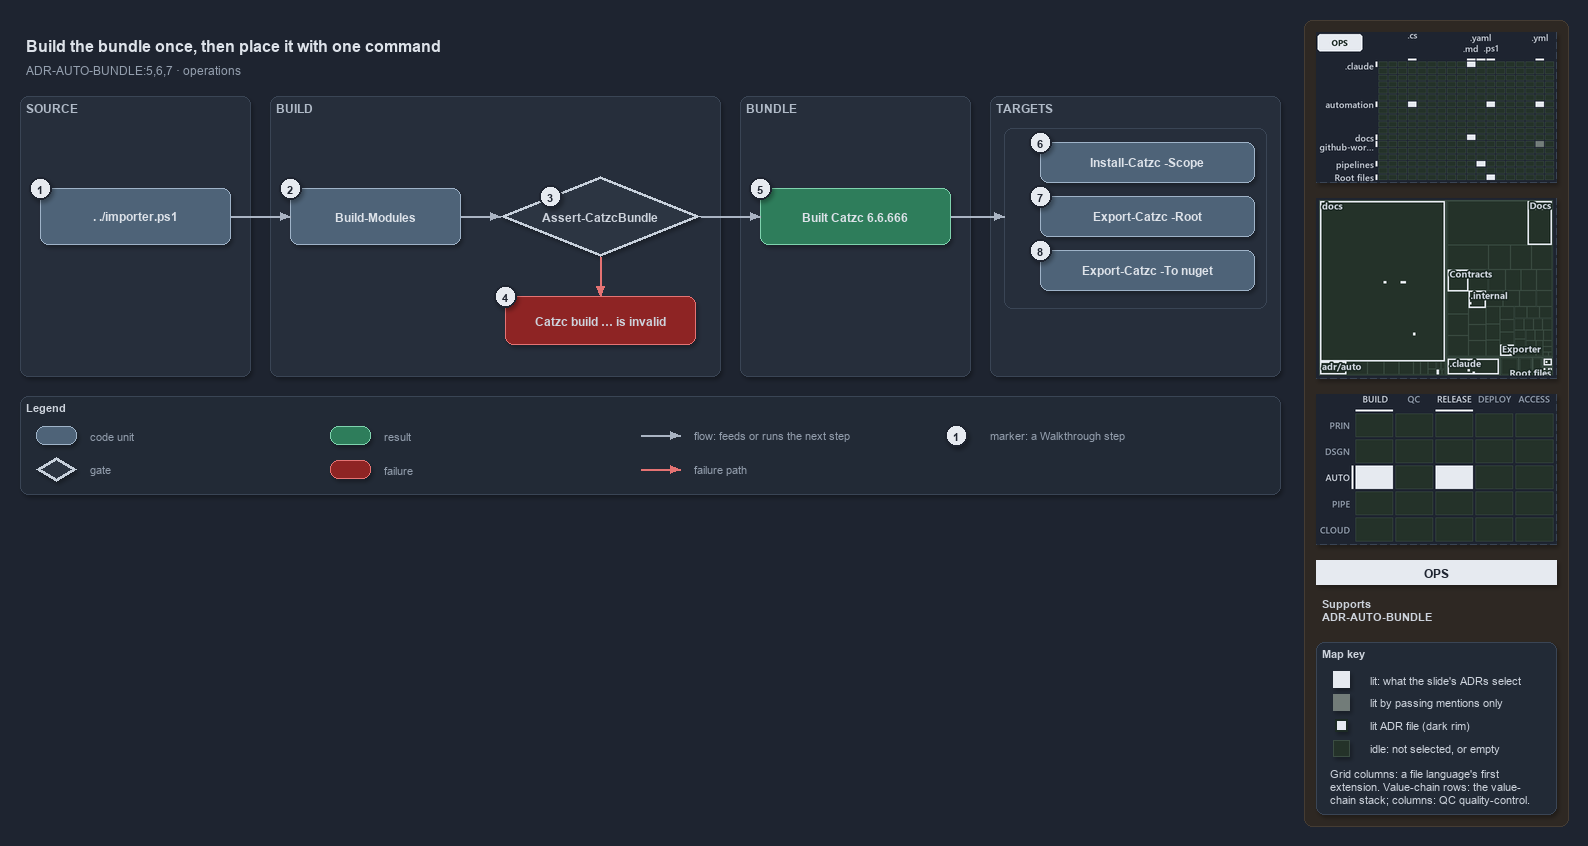

The diagram above was exported from draw.io. Its source (the exported page's mxGraphModel, read from the mxfile embedded in the PNG):
<mxGraphModel dx="1024" dy="768" grid="0" gridSize="10" guides="1" tooltips="1" connect="1" arrows="1" fold="1" page="1" pageScale="1" pageWidth="1572" pageHeight="600" background="#1E2430" math="0" shadow="1">
  <root>
    <mxCell id="0" />
    <mxCell id="1" parent="0" />
    <mxCell id="sidebar-bg" value="" style="rounded=1;arcSize=2;html=1;fillColor=#2E2823;strokeColor=#453C33;shadow=0;" vertex="1" parent="1">
      <mxGeometry x="1304" y="4" width="264" height="806" as="geometry" />
    </mxCell>
    <mxCell id="title" value="Build the bundle once, then place it with one command" style="text;html=1;align=left;verticalAlign=middle;fontSize=16;fontStyle=1;fontColor=#DDE2E9;" vertex="1" parent="1">
      <mxGeometry x="20" y="14" width="1260" height="30" as="geometry" />
    </mxCell>
    <mxCell id="subtitle" value="ADR-AUTO-BUNDLE:5,6,7 &amp;#183; operations" style="text;html=1;align=left;verticalAlign=middle;fontSize=12;fontColor=#949FAE;" vertex="1" parent="1">
      <mxGeometry x="20" y="44" width="1240" height="20" as="geometry" />
    </mxCell>
    <mxCell id="band-source" value="SOURCE" style="rounded=1;html=1;arcSize=3;fillColor=#262E3B;strokeColor=#3A4555;verticalAlign=top;align=left;spacingLeft=8;fontStyle=1;fontSize=12;fontColor=#B0BAC7;" vertex="1" parent="1">
      <mxGeometry x="20" y="80" width="230" height="280" as="geometry" />
    </mxCell>
    <mxCell id="band-build" value="BUILD" style="rounded=1;html=1;arcSize=3;fillColor=#262E3B;strokeColor=#3A4555;verticalAlign=top;align=left;spacingLeft=8;fontStyle=1;fontSize=12;fontColor=#B0BAC7;" vertex="1" parent="1">
      <mxGeometry x="270" y="80" width="450" height="280" as="geometry" />
    </mxCell>
    <mxCell id="band-bundle" value="BUNDLE" style="rounded=1;html=1;arcSize=3;fillColor=#262E3B;strokeColor=#3A4555;verticalAlign=top;align=left;spacingLeft=8;fontStyle=1;fontSize=12;fontColor=#B0BAC7;" vertex="1" parent="1">
      <mxGeometry x="740" y="80" width="230" height="280" as="geometry" />
    </mxCell>
    <mxCell id="band-roots" value="TARGETS" style="rounded=1;html=1;arcSize=3;fillColor=#262E3B;strokeColor=#3A4555;verticalAlign=top;align=left;spacingLeft=8;fontStyle=1;fontSize=12;fontColor=#B0BAC7;" vertex="1" parent="1">
      <mxGeometry x="990" y="80" width="290" height="280" as="geometry" />
    </mxCell>
    <mxCell id="g-entry" value="&lt;b&gt;. ./importer.ps1&lt;/b&gt;" style="rounded=1;whiteSpace=wrap;html=1;arcSize=20;fillColor=#4E6378;strokeColor=#9FB3C8;fontColor=#DDE2E9;fontSize=12;" vertex="1" parent="1">
      <mxGeometry x="40" y="172" width="190" height="56" as="geometry" />
    </mxCell>
    <mxCell id="g-build" value="&lt;b&gt;Build-Modules&lt;/b&gt;" style="rounded=1;whiteSpace=wrap;html=1;arcSize=20;fillColor=#4E6378;strokeColor=#9FB3C8;fontColor=#DDE2E9;fontSize=12;" vertex="1" parent="1">
      <mxGeometry x="290" y="172" width="170" height="56" as="geometry" />
    </mxCell>
    <mxCell id="g-guard" value="&lt;b&gt;Assert-CatzcBundle&lt;/b&gt;" style="rhombus;whiteSpace=wrap;html=1;fillColor=#2C3542;strokeColor=#C7D0DB;strokeWidth=3;fontSize=12;fontColor=#CDD3DC;" vertex="1" parent="1">
      <mxGeometry x="500" y="160" width="200" height="80" as="geometry" />
    </mxCell>
    <mxCell id="g-invalid" value="&lt;b&gt;Catzc build &amp;#8230; is invalid&lt;/b&gt;" style="rounded=1;whiteSpace=wrap;html=1;arcSize=20;fillColor=#8E2424;strokeColor=#E57373;fontSize=12;" vertex="1" parent="1">
      <mxGeometry x="505" y="280" width="190" height="48" as="geometry" />
    </mxCell>
    <mxCell id="g-built" value="&lt;b&gt;Built Catzc 6.6.666&lt;/b&gt;" style="rounded=1;whiteSpace=wrap;html=1;arcSize=20;fillColor=#2E7D5B;strokeColor=#7FD3AE;fontColor=#DDE2E9;fontSize=12;" vertex="1" parent="1">
      <mxGeometry x="760" y="172" width="190" height="56" as="geometry" />
    </mxCell>
    <mxCell id="frame-targets" value="" style="rounded=1;html=1;arcSize=6;fillColor=none;strokeColor=#3A4555;" vertex="1" parent="1">
      <mxGeometry x="1004" y="112" width="262" height="180" as="geometry" />
    </mxCell>
    <mxCell id="g-scope" value="&lt;b&gt;Install-Catzc -Scope&lt;/b&gt;" style="rounded=1;whiteSpace=wrap;html=1;arcSize=20;fillColor=#4E6378;strokeColor=#9FB3C8;fontColor=#DDE2E9;fontSize=12;" vertex="1" parent="1">
      <mxGeometry x="1040" y="126" width="214" height="40" as="geometry" />
    </mxCell>
    <mxCell id="g-root" value="&lt;b&gt;Export-Catzc -Root&lt;/b&gt;" style="rounded=1;whiteSpace=wrap;html=1;arcSize=20;fillColor=#4E6378;strokeColor=#9FB3C8;fontColor=#DDE2E9;fontSize=12;" vertex="1" parent="1">
      <mxGeometry x="1040" y="180" width="214" height="40" as="geometry" />
    </mxCell>
    <mxCell id="g-nuget" value="&lt;b&gt;Export-Catzc -To nuget&lt;/b&gt;" style="rounded=1;whiteSpace=wrap;html=1;arcSize=20;fillColor=#4E6378;strokeColor=#9FB3C8;fontColor=#DDE2E9;fontSize=12;" vertex="1" parent="1">
      <mxGeometry x="1040" y="234" width="214" height="40" as="geometry" />
    </mxCell>
    <mxCell id="p-edge-entry-build-a" value="" style="text;html=1;strokeColor=none;fillColor=none;" vertex="1" parent="1">
      <mxGeometry x="230" y="200" width="1" height="1" as="geometry" />
    </mxCell>
    <mxCell id="p-edge-entry-build-b" value="" style="text;html=1;strokeColor=none;fillColor=none;" vertex="1" parent="1">
      <mxGeometry x="290" y="200" width="1" height="1" as="geometry" />
    </mxCell>
    <mxCell id="edge-entry-build" value="" style="edgeStyle=orthogonalEdgeStyle;rounded=1;html=1;fontSize=10;endArrow=block;strokeColor=#AAB4C3;fontColor=#CDD3DC;shadow=0;" edge="1" parent="1" source="p-edge-entry-build-a" target="p-edge-entry-build-b">
      <mxGeometry relative="1" as="geometry" />
    </mxCell>
    <mxCell id="p-edge-build-guard-a" value="" style="text;html=1;strokeColor=none;fillColor=none;" vertex="1" parent="1">
      <mxGeometry x="460" y="200" width="1" height="1" as="geometry" />
    </mxCell>
    <mxCell id="p-edge-build-guard-b" value="" style="text;html=1;strokeColor=none;fillColor=none;" vertex="1" parent="1">
      <mxGeometry x="500" y="200" width="1" height="1" as="geometry" />
    </mxCell>
    <mxCell id="edge-build-guard" value="" style="edgeStyle=orthogonalEdgeStyle;rounded=1;html=1;fontSize=10;endArrow=block;strokeColor=#AAB4C3;fontColor=#CDD3DC;shadow=0;" edge="1" parent="1" source="p-edge-build-guard-a" target="p-edge-build-guard-b">
      <mxGeometry relative="1" as="geometry" />
    </mxCell>
    <mxCell id="p-edge-guard-built-a" value="" style="text;html=1;strokeColor=none;fillColor=none;" vertex="1" parent="1">
      <mxGeometry x="700" y="200" width="1" height="1" as="geometry" />
    </mxCell>
    <mxCell id="p-edge-guard-built-b" value="" style="text;html=1;strokeColor=none;fillColor=none;" vertex="1" parent="1">
      <mxGeometry x="760" y="200" width="1" height="1" as="geometry" />
    </mxCell>
    <mxCell id="edge-guard-built" value="" style="edgeStyle=orthogonalEdgeStyle;rounded=1;html=1;fontSize=10;endArrow=block;strokeColor=#AAB4C3;fontColor=#CDD3DC;shadow=0;" edge="1" parent="1" source="p-edge-guard-built-a" target="p-edge-guard-built-b">
      <mxGeometry relative="1" as="geometry" />
    </mxCell>
    <mxCell id="p-edge-guard-invalid-a" value="" style="text;html=1;strokeColor=none;fillColor=none;" vertex="1" parent="1">
      <mxGeometry x="600" y="240" width="1" height="1" as="geometry" />
    </mxCell>
    <mxCell id="p-edge-guard-invalid-b" value="" style="text;html=1;strokeColor=none;fillColor=none;" vertex="1" parent="1">
      <mxGeometry x="600" y="280" width="1" height="1" as="geometry" />
    </mxCell>
    <mxCell id="edge-guard-invalid" value="" style="edgeStyle=orthogonalEdgeStyle;rounded=1;html=1;fontSize=10;endArrow=block;strokeColor=#E57373;fontColor=#CDD3DC;shadow=0;" edge="1" parent="1" source="p-edge-guard-invalid-a" target="p-edge-guard-invalid-b">
      <mxGeometry relative="1" as="geometry" />
    </mxCell>
    <mxCell id="p-edge-built-targets-a" value="" style="text;html=1;strokeColor=none;fillColor=none;" vertex="1" parent="1">
      <mxGeometry x="950" y="200" width="1" height="1" as="geometry" />
    </mxCell>
    <mxCell id="p-edge-built-targets-b" value="" style="text;html=1;strokeColor=none;fillColor=none;" vertex="1" parent="1">
      <mxGeometry x="1004" y="200" width="1" height="1" as="geometry" />
    </mxCell>
    <mxCell id="edge-built-targets" value="" style="edgeStyle=orthogonalEdgeStyle;rounded=1;html=1;fontSize=10;endArrow=block;strokeColor=#AAB4C3;fontColor=#CDD3DC;shadow=0;" edge="1" parent="1" source="p-edge-built-targets-a" target="p-edge-built-targets-b">
      <mxGeometry relative="1" as="geometry" />
    </mxCell>
    <mxCell id="mark-1" value="1" style="ellipse;html=1;fillColor=#E6EAF0;strokeColor=#1E2430;strokeWidth=2;fontColor=#1E2430;fontStyle=1;fontSize=11;" vertex="1" parent="1">
      <mxGeometry x="29" y="161" width="22" height="22" as="geometry" />
    </mxCell>
    <mxCell id="mark-2" value="2" style="ellipse;html=1;fillColor=#E6EAF0;strokeColor=#1E2430;strokeWidth=2;fontColor=#1E2430;fontStyle=1;fontSize=11;" vertex="1" parent="1">
      <mxGeometry x="279" y="161" width="22" height="22" as="geometry" />
    </mxCell>
    <mxCell id="mark-3" value="3" style="ellipse;html=1;fillColor=#E6EAF0;strokeColor=#1E2430;strokeWidth=2;fontColor=#1E2430;fontStyle=1;fontSize=11;" vertex="1" parent="1">
      <mxGeometry x="539.0" y="169.0" width="22" height="22" as="geometry" />
    </mxCell>
    <mxCell id="mark-4" value="4" style="ellipse;html=1;fillColor=#E6EAF0;strokeColor=#1E2430;strokeWidth=2;fontColor=#1E2430;fontStyle=1;fontSize=11;" vertex="1" parent="1">
      <mxGeometry x="494" y="269" width="22" height="22" as="geometry" />
    </mxCell>
    <mxCell id="mark-5" value="5" style="ellipse;html=1;fillColor=#E6EAF0;strokeColor=#1E2430;strokeWidth=2;fontColor=#1E2430;fontStyle=1;fontSize=11;" vertex="1" parent="1">
      <mxGeometry x="749" y="161" width="22" height="22" as="geometry" />
    </mxCell>
    <mxCell id="mark-6" value="6" style="ellipse;html=1;fillColor=#E6EAF0;strokeColor=#1E2430;strokeWidth=2;fontColor=#1E2430;fontStyle=1;fontSize=11;" vertex="1" parent="1">
      <mxGeometry x="1029" y="115" width="22" height="22" as="geometry" />
    </mxCell>
    <mxCell id="mark-7" value="7" style="ellipse;html=1;fillColor=#E6EAF0;strokeColor=#1E2430;strokeWidth=2;fontColor=#1E2430;fontStyle=1;fontSize=11;" vertex="1" parent="1">
      <mxGeometry x="1029" y="169" width="22" height="22" as="geometry" />
    </mxCell>
    <mxCell id="mark-8" value="8" style="ellipse;html=1;fillColor=#E6EAF0;strokeColor=#1E2430;strokeWidth=2;fontColor=#1E2430;fontStyle=1;fontSize=11;" vertex="1" parent="1">
      <mxGeometry x="1029" y="223" width="22" height="22" as="geometry" />
    </mxCell>
    <mxCell id="legend" value="&lt;b&gt;Legend&lt;/b&gt;" style="rounded=1;whiteSpace=wrap;html=1;arcSize=6;fillColor=#222A36;strokeColor=#3A4555;align=left;verticalAlign=top;spacing=8;fontSize=11;fontColor=#CDD3DC;" vertex="1" parent="1">
      <mxGeometry x="20" y="380" width="1260" height="98" as="geometry" />
    </mxCell>
    <mxCell id="legend-1-1" value="" style="rounded=1;whiteSpace=wrap;html=1;arcSize=20;fillColor=#4E6378;strokeColor=#9FB3C8;fontColor=#DDE2E9;" vertex="1" parent="1">
      <mxGeometry x="36" y="410" width="40" height="18" as="geometry" />
    </mxCell>
    <mxCell id="legend-1-1-text" value="code unit" style="text;html=1;align=left;verticalAlign=middle;fontSize=11;fontColor=#949FAE;" vertex="1" parent="1">
      <mxGeometry x="84" y="409" width="240" height="20" as="geometry" />
    </mxCell>
    <mxCell id="legend-1-2" value="" style="rhombus;whiteSpace=wrap;html=1;fillColor=#2C3542;strokeColor=#C7D0DB;strokeWidth=3;fontColor=#CDD3DC;" vertex="1" parent="1">
      <mxGeometry x="36" y="441" width="40" height="24" as="geometry" />
    </mxCell>
    <mxCell id="legend-1-2-text" value="gate" style="text;html=1;align=left;verticalAlign=middle;fontSize=11;fontColor=#949FAE;" vertex="1" parent="1">
      <mxGeometry x="84" y="443" width="240" height="20" as="geometry" />
    </mxCell>
    <mxCell id="legend-2-1" value="" style="rounded=1;whiteSpace=wrap;html=1;arcSize=20;fillColor=#2E7D5B;strokeColor=#7FD3AE;fontColor=#DDE2E9;" vertex="1" parent="1">
      <mxGeometry x="330" y="410" width="40" height="18" as="geometry" />
    </mxCell>
    <mxCell id="legend-2-1-text" value="result" style="text;html=1;align=left;verticalAlign=middle;fontSize=11;fontColor=#949FAE;" vertex="1" parent="1">
      <mxGeometry x="378" y="409" width="240" height="20" as="geometry" />
    </mxCell>
    <mxCell id="legend-2-2" value="" style="rounded=1;whiteSpace=wrap;html=1;arcSize=20;fillColor=#8E2424;strokeColor=#E57373;" vertex="1" parent="1">
      <mxGeometry x="330" y="444" width="40" height="18" as="geometry" />
    </mxCell>
    <mxCell id="legend-2-2-text" value="failure" style="text;html=1;align=left;verticalAlign=middle;fontSize=11;fontColor=#949FAE;" vertex="1" parent="1">
      <mxGeometry x="378" y="443" width="240" height="20" as="geometry" />
    </mxCell>
    <mxCell id="legend-3-1-a" value="" style="text;html=1;strokeColor=none;fillColor=none;" vertex="1" parent="1">
      <mxGeometry x="640" y="419" width="1" height="1" as="geometry" />
    </mxCell>
    <mxCell id="legend-3-1-b" value="" style="text;html=1;strokeColor=none;fillColor=none;" vertex="1" parent="1">
      <mxGeometry x="680" y="419" width="1" height="1" as="geometry" />
    </mxCell>
    <mxCell id="legend-3-1" value="" style="edgeStyle=orthogonalEdgeStyle;rounded=1;html=1;fontSize=10;endArrow=block;strokeColor=#AAB4C3;fontColor=#CDD3DC;shadow=0;" edge="1" parent="1" source="legend-3-1-a" target="legend-3-1-b">
      <mxGeometry relative="1" as="geometry" />
    </mxCell>
    <mxCell id="legend-3-1-text" value="flow: feeds or runs the next step" style="text;html=1;align=left;verticalAlign=middle;fontSize=11;fontColor=#949FAE;" vertex="1" parent="1">
      <mxGeometry x="688" y="409" width="240" height="20" as="geometry" />
    </mxCell>
    <mxCell id="legend-3-2-a" value="" style="text;html=1;strokeColor=none;fillColor=none;" vertex="1" parent="1">
      <mxGeometry x="640" y="453" width="1" height="1" as="geometry" />
    </mxCell>
    <mxCell id="legend-3-2-b" value="" style="text;html=1;strokeColor=none;fillColor=none;" vertex="1" parent="1">
      <mxGeometry x="680" y="453" width="1" height="1" as="geometry" />
    </mxCell>
    <mxCell id="legend-3-2" value="" style="edgeStyle=orthogonalEdgeStyle;rounded=1;html=1;fontSize=10;endArrow=block;strokeColor=#E57373;fontColor=#CDD3DC;shadow=0;" edge="1" parent="1" source="legend-3-2-a" target="legend-3-2-b">
      <mxGeometry relative="1" as="geometry" />
    </mxCell>
    <mxCell id="legend-3-2-text" value="failure path" style="text;html=1;align=left;verticalAlign=middle;fontSize=11;fontColor=#949FAE;" vertex="1" parent="1">
      <mxGeometry x="688" y="443" width="240" height="20" as="geometry" />
    </mxCell>
    <mxCell id="legend-4-1" value="1" style="ellipse;html=1;fillColor=#E6EAF0;strokeColor=#1E2430;strokeWidth=2;fontColor=#1E2430;fontStyle=1;fontSize=11;" vertex="1" parent="1">
      <mxGeometry x="945" y="408" width="22" height="22" as="geometry" />
    </mxCell>
    <mxCell id="legend-4-1-text" value="marker: a Walkthrough step" style="text;html=1;align=left;verticalAlign=middle;fontSize=11;fontColor=#949FAE;" vertex="1" parent="1">
      <mxGeometry x="984" y="409" width="240" height="20" as="geometry" />
    </mxCell>
    <mxCell id="minimap-grid" value="" style="shape=image;html=1;imageAspect=0;aspect=fixed;verticalLabelPosition=bottom;strokeColor=#3A4555;dashed=1;fillColor=#222A36;image=data:image/png,(base64 omitted: 16088 chars);" vertex="1" parent="1">
      <mxGeometry x="1316" y="16" width="240" height="150" as="geometry" />
    </mxCell>
    <mxCell id="minimap-tree" value="" style="shape=image;html=1;imageAspect=0;aspect=fixed;verticalLabelPosition=bottom;strokeColor=#3A4555;dashed=1;fillColor=#222A36;image=data:image/png,(base64 omitted: 19628 chars);" vertex="1" parent="1">
      <mxGeometry x="1316" y="182" width="240" height="180" as="geometry" />
    </mxCell>
    <mxCell id="minimap-chain" value="" style="shape=image;html=1;imageAspect=0;aspect=fixed;verticalLabelPosition=bottom;strokeColor=#3A4555;dashed=1;fillColor=#222A36;image=data:image/png,(base64 omitted: 13200 chars);" vertex="1" parent="1">
      <mxGeometry x="1316" y="378" width="240" height="150" as="geometry" />
    </mxCell>
    <mxCell id="lens-badge" value="OPS" style="rounded=0;whiteSpace=wrap;html=1;align=center;verticalAlign=middle;fontSize=12;fontStyle=1;fontColor=#1E2430;fillColor=#E6EAF0;strokeColor=none;" vertex="1" parent="1">
      <mxGeometry x="1316" y="544" width="240" height="24" as="geometry" />
    </mxCell>
    <mxCell id="supports" value="&lt;b&gt;Supports&lt;/b&gt;&lt;br&gt;ADR-AUTO-BUNDLE" style="text;html=1;whiteSpace=wrap;align=left;verticalAlign=top;fontSize=11;fontColor=#CDD3DC;" vertex="1" parent="1">
      <mxGeometry x="1316" y="576" width="240" height="38" as="geometry" />
    </mxCell>
    <mxCell id="mapkey" value="&lt;b&gt;Map key&lt;/b&gt;" style="rounded=1;arcSize=6;whiteSpace=wrap;html=1;align=left;verticalAlign=top;fontSize=11;fontColor=#CDD3DC;fillColor=#222A36;strokeColor=#3A4555;spacingLeft=8;spacingTop=2;" vertex="1" parent="1">
      <mxGeometry x="1316" y="626" width="240" height="172" as="geometry" />
    </mxCell>
    <mxCell id="mapkey-lit" value="" style="rounded=0;html=1;fillColor=#E6EAF0;strokeColor=#E6EAF0;" vertex="1" parent="1">
      <mxGeometry x="1333.0" y="655.0" width="16" height="16" as="geometry" />
    </mxCell>
    <mxCell id="mapkey-lit-text" value="lit: what the slide's ADRs select" style="text;html=1;align=left;verticalAlign=middle;fontSize=11;fontColor=#CDD3DC;" vertex="1" parent="1">
      <mxGeometry x="1364" y="653" width="184" height="20" as="geometry" />
    </mxCell>
    <mxCell id="mapkey-touched" value="" style="rounded=0;html=1;fillColor=#727C79;strokeColor=#727C79;" vertex="1" parent="1">
      <mxGeometry x="1333.0" y="678.0" width="16" height="16" as="geometry" />
    </mxCell>
    <mxCell id="mapkey-touched-text" value="lit by passing mentions only" style="text;html=1;align=left;verticalAlign=middle;fontSize=11;fontColor=#CDD3DC;" vertex="1" parent="1">
      <mxGeometry x="1364" y="676" width="184" height="20" as="geometry" />
    </mxCell>
    <mxCell id="mapkey-adr" value="" style="rounded=0;html=1;fillColor=#E6EAF0;strokeColor=#1C2A24;strokeWidth=2;" vertex="1" parent="1">
      <mxGeometry x="1335.0" y="703.0" width="12" height="12" as="geometry" />
    </mxCell>
    <mxCell id="mapkey-adr-text" value="lit ADR file (dark rim)" style="text;html=1;align=left;verticalAlign=middle;fontSize=11;fontColor=#CDD3DC;" vertex="1" parent="1">
      <mxGeometry x="1364" y="699" width="184" height="20" as="geometry" />
    </mxCell>
    <mxCell id="mapkey-idle" value="" style="rounded=0;html=1;fillColor=#243229;strokeColor=#3B4D43;" vertex="1" parent="1">
      <mxGeometry x="1333.0" y="724.0" width="16" height="16" as="geometry" />
    </mxCell>
    <mxCell id="mapkey-idle-text" value="idle: not selected, or empty" style="text;html=1;align=left;verticalAlign=middle;fontSize=11;fontColor=#CDD3DC;" vertex="1" parent="1">
      <mxGeometry x="1364" y="722" width="184" height="20" as="geometry" />
    </mxCell>
    <mxCell id="mapkey-codes" value="Grid columns: a file language's first&lt;br&gt;extension. Value-chain rows: the value-&lt;br&gt;chain stack; columns: QC quality-control." style="text;html=1;align=left;verticalAlign=top;whiteSpace=wrap;fontSize=11;fontColor=#CDD3DC;" vertex="1" parent="1">
      <mxGeometry x="1324" y="746" width="224" height="46" as="geometry" />
    </mxCell>
  </root>
</mxGraphModel>